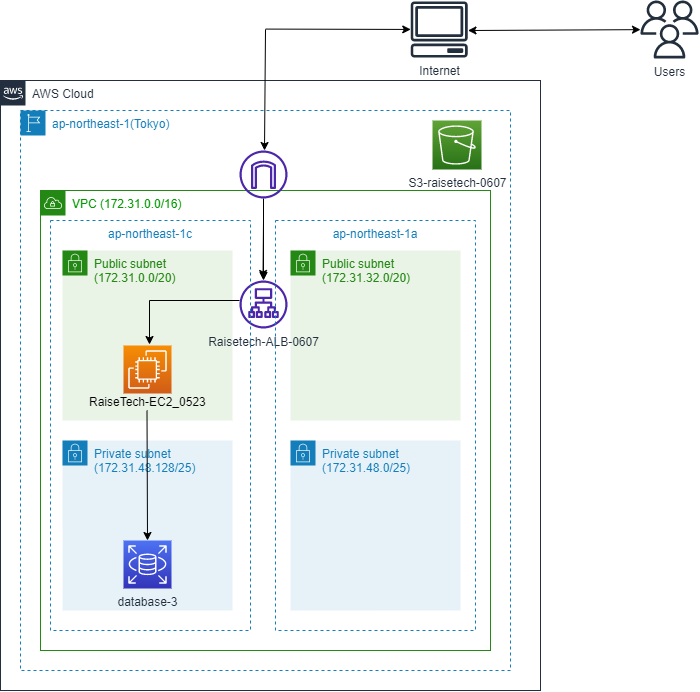

The diagram above was exported from draw.io. Its source (the exported page's mxGraphModel, read from the mxfile embedded in the PNG):
<mxGraphModel dx="1235" dy="740" grid="1" gridSize="10" guides="1" tooltips="1" connect="1" arrows="1" fold="1" page="1" pageScale="1" pageWidth="827" pageHeight="1169" math="0" shadow="0">
  <root>
    <mxCell id="0" />
    <mxCell id="1" parent="0" />
    <mxCell id="XmPB0-JkOPmkQNssYNWK-1" value="AWS Cloud" style="points=[[0,0],[0.25,0],[0.5,0],[0.75,0],[1,0],[1,0.25],[1,0.5],[1,0.75],[1,1],[0.75,1],[0.5,1],[0.25,1],[0,1],[0,0.75],[0,0.5],[0,0.25]];outlineConnect=0;gradientColor=none;html=1;whiteSpace=wrap;fontSize=12;fontStyle=0;container=1;pointerEvents=0;collapsible=0;recursiveResize=0;shape=mxgraph.aws4.group;grIcon=mxgraph.aws4.group_aws_cloud_alt;strokeColor=#232F3E;fillColor=none;verticalAlign=top;align=left;spacingLeft=30;fontColor=#232F3E;dashed=0;" vertex="1" parent="1">
      <mxGeometry x="40" y="210" width="540" height="610" as="geometry" />
    </mxCell>
    <mxCell id="rmfNBcrb_o8ie-9FjSCX-1" value="&lt;font style=&quot;font-size: 12px;&quot;&gt;ap-northeast-1(Tokyo)&lt;/font&gt;" style="points=[[0,0],[0.25,0],[0.5,0],[0.75,0],[1,0],[1,0.25],[1,0.5],[1,0.75],[1,1],[0.75,1],[0.5,1],[0.25,1],[0,1],[0,0.75],[0,0.5],[0,0.25]];outlineConnect=0;gradientColor=none;html=1;whiteSpace=wrap;fontSize=12;fontStyle=0;container=1;pointerEvents=0;collapsible=0;recursiveResize=0;shape=mxgraph.aws4.group;grIcon=mxgraph.aws4.group_region;strokeColor=#147EBA;fillColor=none;verticalAlign=top;align=left;spacingLeft=30;fontColor=#147EBA;dashed=1;" vertex="1" parent="XmPB0-JkOPmkQNssYNWK-1">
      <mxGeometry x="20" y="30" width="490" height="560" as="geometry" />
    </mxCell>
    <mxCell id="am8ugFF8hfwTCx9YyuoZ-1" value="&lt;font color=&quot;#009900&quot;&gt;VPC (172.31.0.0/16)&lt;/font&gt;" style="points=[[0,0],[0.25,0],[0.5,0],[0.75,0],[1,0],[1,0.25],[1,0.5],[1,0.75],[1,1],[0.75,1],[0.5,1],[0.25,1],[0,1],[0,0.75],[0,0.5],[0,0.25]];outlineConnect=0;gradientColor=none;html=1;whiteSpace=wrap;fontSize=12;fontStyle=0;container=1;pointerEvents=0;collapsible=0;recursiveResize=0;shape=mxgraph.aws4.group;grIcon=mxgraph.aws4.group_vpc;strokeColor=#248814;fillColor=none;verticalAlign=top;align=left;spacingLeft=30;fontColor=#AAB7B8;dashed=0;" vertex="1" parent="rmfNBcrb_o8ie-9FjSCX-1">
      <mxGeometry x="20" y="80" width="450" height="460" as="geometry" />
    </mxCell>
    <mxCell id="cY33Cqnatgfo0E080ffv-2" value="Private subnet&lt;br&gt;(172.31.48.0/25)" style="points=[[0,0],[0.25,0],[0.5,0],[0.75,0],[1,0],[1,0.25],[1,0.5],[1,0.75],[1,1],[0.75,1],[0.5,1],[0.25,1],[0,1],[0,0.75],[0,0.5],[0,0.25]];outlineConnect=0;gradientColor=none;html=1;whiteSpace=wrap;fontSize=12;fontStyle=0;container=1;pointerEvents=0;collapsible=0;recursiveResize=0;shape=mxgraph.aws4.group;grIcon=mxgraph.aws4.group_security_group;grStroke=0;strokeColor=#147EBA;fillColor=#E6F2F8;verticalAlign=top;align=left;spacingLeft=30;fontColor=#147EBA;dashed=0;" vertex="1" parent="am8ugFF8hfwTCx9YyuoZ-1">
      <mxGeometry x="250" y="250" width="170" height="170" as="geometry" />
    </mxCell>
    <mxCell id="TrMBDbSOA-zcImeUiMn0-4" value="Private subnet&lt;br&gt;(172.31.48.128/25)" style="points=[[0,0],[0.25,0],[0.5,0],[0.75,0],[1,0],[1,0.25],[1,0.5],[1,0.75],[1,1],[0.75,1],[0.5,1],[0.25,1],[0,1],[0,0.75],[0,0.5],[0,0.25]];outlineConnect=0;gradientColor=none;html=1;whiteSpace=wrap;fontSize=12;fontStyle=0;container=1;pointerEvents=0;collapsible=0;recursiveResize=0;shape=mxgraph.aws4.group;grIcon=mxgraph.aws4.group_security_group;grStroke=0;strokeColor=#147EBA;fillColor=#E6F2F8;verticalAlign=top;align=left;spacingLeft=30;fontColor=#147EBA;dashed=0;" vertex="1" parent="am8ugFF8hfwTCx9YyuoZ-1">
      <mxGeometry x="22" y="250" width="170" height="170" as="geometry" />
    </mxCell>
    <mxCell id="1DsLQeHJ1K7eqOGCEr5L-1" value="database-3" style="sketch=0;points=[[0,0,0],[0.25,0,0],[0.5,0,0],[0.75,0,0],[1,0,0],[0,1,0],[0.25,1,0],[0.5,1,0],[0.75,1,0],[1,1,0],[0,0.25,0],[0,0.5,0],[0,0.75,0],[1,0.25,0],[1,0.5,0],[1,0.75,0]];outlineConnect=0;fontColor=#232F3E;gradientColor=#4D72F3;gradientDirection=north;fillColor=#3334B9;strokeColor=#ffffff;dashed=0;verticalLabelPosition=bottom;verticalAlign=top;align=center;html=1;fontSize=12;fontStyle=0;aspect=fixed;shape=mxgraph.aws4.resourceIcon;resIcon=mxgraph.aws4.rds;" vertex="1" parent="TrMBDbSOA-zcImeUiMn0-4">
      <mxGeometry x="61" y="100" width="48" height="48" as="geometry" />
    </mxCell>
    <mxCell id="iPRPsxLOrW6LZq_5e0AO-1" value="Public subnet&lt;br&gt;(172.31.32.0/20)" style="points=[[0,0],[0.25,0],[0.5,0],[0.75,0],[1,0],[1,0.25],[1,0.5],[1,0.75],[1,1],[0.75,1],[0.5,1],[0.25,1],[0,1],[0,0.75],[0,0.5],[0,0.25]];outlineConnect=0;gradientColor=none;html=1;whiteSpace=wrap;fontSize=12;fontStyle=0;container=1;pointerEvents=0;collapsible=0;recursiveResize=0;shape=mxgraph.aws4.group;grIcon=mxgraph.aws4.group_security_group;grStroke=0;strokeColor=#248814;fillColor=#E9F3E6;verticalAlign=top;align=left;spacingLeft=30;fontColor=#248814;dashed=0;" vertex="1" parent="am8ugFF8hfwTCx9YyuoZ-1">
      <mxGeometry x="250" y="60" width="170" height="170" as="geometry" />
    </mxCell>
    <mxCell id="TrMBDbSOA-zcImeUiMn0-5" value="Public subnet&lt;br&gt;(172.31.0.0/20)" style="points=[[0,0],[0.25,0],[0.5,0],[0.75,0],[1,0],[1,0.25],[1,0.5],[1,0.75],[1,1],[0.75,1],[0.5,1],[0.25,1],[0,1],[0,0.75],[0,0.5],[0,0.25]];outlineConnect=0;gradientColor=none;html=1;whiteSpace=wrap;fontSize=12;fontStyle=0;container=1;pointerEvents=0;collapsible=0;recursiveResize=0;shape=mxgraph.aws4.group;grIcon=mxgraph.aws4.group_security_group;grStroke=0;strokeColor=#248814;fillColor=#E9F3E6;verticalAlign=top;align=left;spacingLeft=30;fontColor=#248814;dashed=0;" vertex="1" parent="am8ugFF8hfwTCx9YyuoZ-1">
      <mxGeometry x="22" y="60" width="170" height="170" as="geometry" />
    </mxCell>
    <mxCell id="jVDudEjDYJr1YfhFnlmY-1" value="" style="sketch=0;points=[[0,0,0],[0.25,0,0],[0.5,0,0],[0.75,0,0],[1,0,0],[0,1,0],[0.25,1,0],[0.5,1,0],[0.75,1,0],[1,1,0],[0,0.25,0],[0,0.5,0],[0,0.75,0],[1,0.25,0],[1,0.5,0],[1,0.75,0]];outlineConnect=0;fontColor=#232F3E;gradientColor=#F78E04;gradientDirection=north;fillColor=#D05C17;strokeColor=#ffffff;dashed=0;verticalLabelPosition=bottom;verticalAlign=top;align=center;html=1;fontSize=12;fontStyle=0;aspect=fixed;shape=mxgraph.aws4.resourceIcon;resIcon=mxgraph.aws4.ec2;" vertex="1" parent="TrMBDbSOA-zcImeUiMn0-5">
      <mxGeometry x="61" y="95" width="48" height="48" as="geometry" />
    </mxCell>
    <mxCell id="NUrJC1mq8ckxD8PiF1tw-1" value="RaiseTech-EC2_0523" style="text;whiteSpace=wrap;html=1;" vertex="1" parent="TrMBDbSOA-zcImeUiMn0-5">
      <mxGeometry x="25" y="138" width="150" height="40" as="geometry" />
    </mxCell>
    <mxCell id="NtMgYn4C3plvq3kMjUHZ-9" value="" style="edgeStyle=orthogonalEdgeStyle;rounded=0;orthogonalLoop=1;jettySize=auto;html=1;" edge="1" parent="am8ugFF8hfwTCx9YyuoZ-1" source="Fh84Ky8hpwFdCNOYDqjc-1" target="TrMBDbSOA-zcImeUiMn0-1">
      <mxGeometry relative="1" as="geometry" />
    </mxCell>
    <mxCell id="Fh84Ky8hpwFdCNOYDqjc-1" value="" style="sketch=0;outlineConnect=0;fontColor=#232F3E;gradientColor=none;fillColor=#4D27AA;strokeColor=none;dashed=0;verticalLabelPosition=bottom;verticalAlign=top;align=center;html=1;fontSize=12;fontStyle=0;aspect=fixed;pointerEvents=1;shape=mxgraph.aws4.internet_gateway;" vertex="1" parent="am8ugFF8hfwTCx9YyuoZ-1">
      <mxGeometry x="199" y="-40" width="48" height="48" as="geometry" />
    </mxCell>
    <mxCell id="TrMBDbSOA-zcImeUiMn0-1" value="Raisetech-ALB-0607" style="sketch=0;outlineConnect=0;fontColor=#232F3E;gradientColor=none;fillColor=#4D27AA;strokeColor=none;dashed=0;verticalLabelPosition=bottom;verticalAlign=top;align=center;html=1;fontSize=12;fontStyle=0;aspect=fixed;pointerEvents=1;shape=mxgraph.aws4.application_load_balancer;" vertex="1" parent="am8ugFF8hfwTCx9YyuoZ-1">
      <mxGeometry x="199" y="90" width="48" height="48" as="geometry" />
    </mxCell>
    <mxCell id="NtMgYn4C3plvq3kMjUHZ-4" value="" style="endArrow=classic;html=1;rounded=0;" edge="1" parent="am8ugFF8hfwTCx9YyuoZ-1">
      <mxGeometry width="50" height="50" relative="1" as="geometry">
        <mxPoint x="223" y="30" as="sourcePoint" />
        <mxPoint x="222.5" y="88" as="targetPoint" />
        <Array as="points">
          <mxPoint x="222.5" y="88" />
        </Array>
      </mxGeometry>
    </mxCell>
    <mxCell id="NtMgYn4C3plvq3kMjUHZ-8" value="" style="endArrow=classic;html=1;rounded=0;" edge="1" parent="am8ugFF8hfwTCx9YyuoZ-1">
      <mxGeometry width="50" height="50" relative="1" as="geometry">
        <mxPoint x="109" y="110" as="sourcePoint" />
        <mxPoint x="109" y="154" as="targetPoint" />
      </mxGeometry>
    </mxCell>
    <mxCell id="NtMgYn4C3plvq3kMjUHZ-7" value="" style="endArrow=none;html=1;rounded=0;" edge="1" parent="am8ugFF8hfwTCx9YyuoZ-1">
      <mxGeometry width="50" height="50" relative="1" as="geometry">
        <mxPoint x="109" y="110" as="sourcePoint" />
        <mxPoint x="199" y="110" as="targetPoint" />
      </mxGeometry>
    </mxCell>
    <mxCell id="NtMgYn4C3plvq3kMjUHZ-10" value="" style="endArrow=classic;html=1;rounded=0;" edge="1" parent="am8ugFF8hfwTCx9YyuoZ-1">
      <mxGeometry width="50" height="50" relative="1" as="geometry">
        <mxPoint x="106.5" y="220" as="sourcePoint" />
        <mxPoint x="107" y="350" as="targetPoint" />
      </mxGeometry>
    </mxCell>
    <mxCell id="NtMgYn4C3plvq3kMjUHZ-2" value="ap-northeast-1a" style="fillColor=none;strokeColor=#147EBA;dashed=1;verticalAlign=top;fontStyle=0;fontColor=#147EBA;whiteSpace=wrap;html=1;" vertex="1" parent="am8ugFF8hfwTCx9YyuoZ-1">
      <mxGeometry x="235" y="30" width="200" height="410" as="geometry" />
    </mxCell>
    <mxCell id="NtMgYn4C3plvq3kMjUHZ-1" value="ap-northeast-1c" style="fillColor=none;strokeColor=#147EBA;dashed=1;verticalAlign=top;fontStyle=0;fontColor=#147EBA;whiteSpace=wrap;html=1;" vertex="1" parent="am8ugFF8hfwTCx9YyuoZ-1">
      <mxGeometry x="10" y="30" width="200" height="410" as="geometry" />
    </mxCell>
    <mxCell id="-aBMU5M8UkoIvW8DH-1x-1" value="S3-raisetech-0607" style="sketch=0;points=[[0,0,0],[0.25,0,0],[0.5,0,0],[0.75,0,0],[1,0,0],[0,1,0],[0.25,1,0],[0.5,1,0],[0.75,1,0],[1,1,0],[0,0.25,0],[0,0.5,0],[0,0.75,0],[1,0.25,0],[1,0.5,0],[1,0.75,0]];outlineConnect=0;fontColor=#232F3E;gradientColor=#60A337;gradientDirection=north;fillColor=#277116;strokeColor=#ffffff;dashed=0;verticalLabelPosition=bottom;verticalAlign=top;align=center;html=1;fontSize=12;fontStyle=0;aspect=fixed;shape=mxgraph.aws4.resourceIcon;resIcon=mxgraph.aws4.s3;" vertex="1" parent="rmfNBcrb_o8ie-9FjSCX-1">
      <mxGeometry x="412" y="10" width="49" height="49" as="geometry" />
    </mxCell>
    <mxCell id="WHZBzqfF0EAMzH4BxOkF-4" value="" style="endArrow=classic;html=1;rounded=0;" edge="1" parent="XmPB0-JkOPmkQNssYNWK-1">
      <mxGeometry width="50" height="50" relative="1" as="geometry">
        <mxPoint x="265" y="-51" as="sourcePoint" />
        <mxPoint x="264" y="70" as="targetPoint" />
      </mxGeometry>
    </mxCell>
    <mxCell id="CXt-sHRW_8tcwXHsaJkL-1" value="Users" style="sketch=0;outlineConnect=0;fontColor=#232F3E;gradientColor=none;fillColor=#232F3D;strokeColor=none;dashed=0;verticalLabelPosition=bottom;verticalAlign=top;align=center;html=1;fontSize=12;fontStyle=0;aspect=fixed;pointerEvents=1;shape=mxgraph.aws4.users;" vertex="1" parent="1">
      <mxGeometry x="680" y="130" width="58" height="58" as="geometry" />
    </mxCell>
    <mxCell id="WHZBzqfF0EAMzH4BxOkF-1" value="Internet" style="sketch=0;outlineConnect=0;fontColor=#232F3E;gradientColor=none;fillColor=#232F3D;strokeColor=none;dashed=0;verticalLabelPosition=bottom;verticalAlign=top;align=center;html=1;fontSize=12;fontStyle=0;aspect=fixed;pointerEvents=1;shape=mxgraph.aws4.client;" vertex="1" parent="1">
      <mxGeometry x="450" y="131" width="57.47" height="56" as="geometry" />
    </mxCell>
    <mxCell id="WHZBzqfF0EAMzH4BxOkF-5" value="" style="endArrow=classic;html=1;rounded=0;" edge="1" parent="1" target="WHZBzqfF0EAMzH4BxOkF-1">
      <mxGeometry width="50" height="50" relative="1" as="geometry">
        <mxPoint x="305" y="158.58" as="sourcePoint" />
        <mxPoint x="380" y="158.58" as="targetPoint" />
      </mxGeometry>
    </mxCell>
    <mxCell id="WHZBzqfF0EAMzH4BxOkF-6" value="" style="endArrow=classic;startArrow=classic;html=1;rounded=0;" edge="1" parent="1" target="CXt-sHRW_8tcwXHsaJkL-1">
      <mxGeometry width="50" height="50" relative="1" as="geometry">
        <mxPoint x="507.47" y="160" as="sourcePoint" />
        <mxPoint x="557.47" y="110" as="targetPoint" />
      </mxGeometry>
    </mxCell>
  </root>
</mxGraphModel>